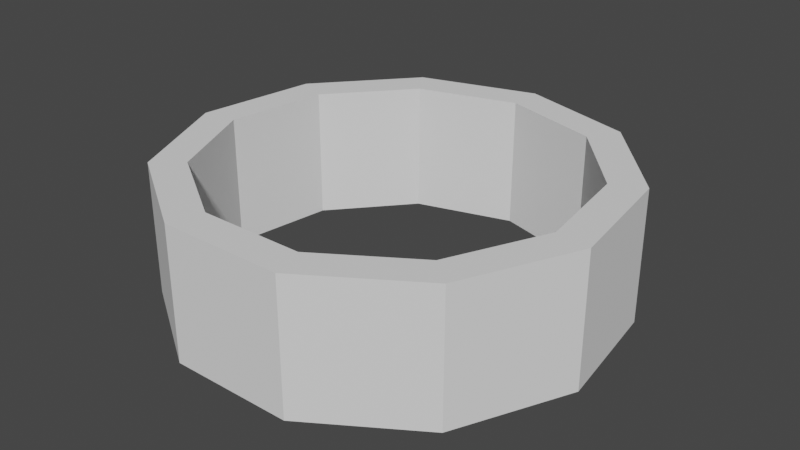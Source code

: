# Source: PipeHead.blend  (saved by Blender 2.80.75; exported with 4.5.12 LTS)
import bpy
from mathutils import Matrix  # noqa: F401  (used for matrix-valued properties, if any)

bpy.ops.wm.read_factory_settings(use_empty=True)
scene = bpy.context.scene
scene.name = 'Scene'

# ---- collections
col_collection = bpy.data.collections.new('Collection'); scene.collection.children.link(col_collection)

# ---- world
world_world = bpy.data.worlds.new('World'); scene.world = world_world
world_world.color = (0.05088, 0.05088, 0.05088)
world_world.use_sun_shadow = False
world_world.sun_shadow_jitter_overblur = 0.0

# ---- meshes
me_cylinder_002 = bpy.data.meshes.new('Cylinder.002')
me_cylinder_002.from_pydata([(7.407e-09, 0.841, -1.0), (7.407e-09, 0.841, 1.0), (0.4547, 0.7075, -1.0), (0.4547, 0.7075, 1.0), (0.765, 0.3494, -1.0), (0.765, 0.3494, 1.0), (0.8325, -0.1197, -1.0), (0.8325, -0.1197, 1.0), (0.6356, -0.5508, -1.0), (0.6356, -0.5508, 1.0), (0.2369, -0.807, -1.0), (0.2369, -0.807, 1.0), (-0.2369, -0.807, -1.0), (-0.2369, -0.807, 1.0), (-0.6356, -0.5508, -1.0), (-0.6356, -0.5508, 1.0), (-0.8325, -0.1197, -1.0), (-0.8325, -0.1197, 1.0), (-0.765, 0.3494, -1.0), (-0.765, 0.3494, 1.0), (-0.4547, 0.7075, -1.0), (-0.4547, 0.7075, 1.0), (0.0, 1.0, -1.0), (0.5406, 0.8413, -1.0), (0.5406, 0.8413, 1.0), (0.0, 1.0, 1.0), (0.9096, 0.4154, -1.0), (0.9096, 0.4154, 1.0), (0.9898, -0.1423, -1.0), (0.9898, -0.1423, 1.0), (0.7557, -0.6549, -1.0), (0.7557, -0.6549, 1.0), (0.2817, -0.9595, -1.0), (0.2817, -0.9595, 1.0), (-0.2817, -0.9595, -1.0), (-0.2817, -0.9595, 1.0), (-0.7557, -0.6549, -1.0), (-0.7557, -0.6549, 1.0), (-0.9898, -0.1423, -1.0), (-0.9898, -0.1423, 1.0), (-0.9096, 0.4154, -1.0), (-0.9096, 0.4154, 1.0), (-0.5406, 0.8413, -1.0), (-0.5406, 0.8413, 1.0)], [], [(22, 25, 24, 23), (23, 24, 27, 26), (26, 27, 29, 28), (28, 29, 31, 30), (30, 31, 33, 32), (32, 33, 35, 34), (34, 35, 37, 36), (36, 37, 39, 38), (38, 39, 41, 40), (40, 41, 43, 42), (42, 43, 25, 22), (2, 0, 22, 23), (1, 3, 24, 25), (4, 2, 23, 26), (3, 5, 27, 24), (6, 4, 26, 28), (5, 7, 29, 27), (8, 6, 28, 30), (7, 9, 31, 29), (10, 8, 30, 32), (9, 11, 33, 31), (12, 10, 32, 34), (11, 13, 35, 33), (14, 12, 34, 36), (13, 15, 37, 35), (16, 14, 36, 38), (15, 17, 39, 37), (18, 16, 38, 40), (17, 19, 41, 39), (20, 18, 40, 42), (19, 21, 43, 41), (0, 20, 42, 22), (21, 1, 25, 43), (18, 20, 21, 19), (16, 18, 19, 17), (14, 16, 17, 15), (12, 14, 15, 13), (10, 12, 13, 11), (8, 10, 11, 9), (6, 8, 9, 7), (4, 6, 7, 5), (2, 4, 5, 3), (0, 2, 3, 1), (20, 0, 1, 21)])
_uv = me_cylinder_002.uv_layers.new(name='UVMap')
_uv.uv.foreach_set('vector', [1.0, 0.5, 1.0, 1.0, 0.9091, 1.0, 0.9091, 0.5, 0.9091, 0.5, 0.9091, 1.0, 0.8182, 1.0, 0.8182, 0.5, 0.8182, 0.5, 0.8182, 1.0, 0.7273, 1.0, 0.7273, 0.5, 0.7273, 0.5, 0.7273, 1.0, 0.6364, 1.0, 0.6364, 0.5, 0.6364, 0.5, 0.6364, 1.0, 0.5455, 1.0, 0.5455, 0.5, 0.5455, 0.5, 0.5455, 1.0, 0.4545, 1.0, 0.4545, 0.5, 0.4545, 0.5, 0.4545, 1.0, 0.3636, 1.0, 0.3636, 0.5, 0.3636, 0.5, 0.3636, 1.0, 0.2727, 1.0, 0.2727, 0.5, 0.2727, 0.5, 0.2727, 1.0, 0.1818, 1.0, 0.1818, 0.5, 0.1818, 0.5, 0.1818, 1.0, 0.09091, 1.0, 0.09091, 0.5, 0.09091, 0.5, 0.09091, 1.0, -1.788e-07, 1.0, -1.788e-07, 0.5, 0.8591, 0.4198, 0.75, 0.4518, 0.75, 0.49, 0.8798, 0.4519, 0.25, 0.4518, 0.3591, 0.4198, 0.3798, 0.4519, 0.25, 0.49, 0.9336, 0.3338, 0.8591, 0.4198, 0.8798, 0.4519, 0.9683, 0.3497, 0.3591, 0.4198, 0.4336, 0.3338, 0.4683, 0.3497, 0.3798, 0.4519, 0.9498, 0.2213, 0.9336, 0.3338, 0.9683, 0.3497, 0.9876, 0.2158, 0.4336, 0.3338, 0.4498, 0.2213, 0.4876, 0.2158, 0.4683, 0.3497, 0.9025, 0.1178, 0.9498, 0.2213, 0.9876, 0.2158, 0.9314, 0.09283, 0.4498, 0.2213, 0.4025, 0.1178, 0.4314, 0.09283, 0.4876, 0.2158, 0.8069, 0.05633, 0.9025, 0.1178, 0.9314, 0.09283, 0.8176, 0.01972, 0.4025, 0.1178, 0.3069, 0.05633, 0.3176, 0.01972, 0.4314, 0.09283, 0.6931, 0.05633, 0.8069, 0.05633, 0.8176, 0.01972, 0.6824, 0.01972, 0.3069, 0.05633, 0.1931, 0.05633, 0.1824, 0.01972, 0.3176, 0.01972, 0.5975, 0.1178, 0.6931, 0.05633, 0.6824, 0.01972, 0.5686, 0.09283, 0.1931, 0.05633, 0.09746, 0.1178, 0.06862, 0.09283, 0.1824, 0.01972, 0.5502, 0.2213, 0.5975, 0.1178, 0.5686, 0.09283, 0.5124, 0.2158, 0.09746, 0.1178, 0.05021, 0.2213, 0.01244, 0.2158, 0.06862, 0.09283, 0.5664, 0.3338, 0.5502, 0.2213, 0.5124, 0.2158, 0.5317, 0.3497, 0.05021, 0.2213, 0.06639, 0.3338, 0.03169, 0.3497, 0.01244, 0.2158, 0.6409, 0.4198, 0.5664, 0.3338, 0.5317, 0.3497, 0.6202, 0.4519, 0.06639, 0.3338, 0.1409, 0.4198, 0.1202, 0.4519, 0.03169, 0.3497, 0.75, 0.4518, 0.6409, 0.4198, 0.6202, 0.4519, 0.75, 0.49, 0.1409, 0.4198, 0.25, 0.4518, 0.25, 0.49, 0.1202, 0.4519, 0.5664, 0.3338, 0.6409, 0.4198, 0.1409, 0.4198, 0.06639, 0.3338, 0.5502, 0.2213, 0.5664, 0.3338, 0.06639, 0.3338, 0.05021, 0.2213, 0.5975, 0.1178, 0.5502, 0.2213, 0.05021, 0.2213, 0.09746, 0.1178, 0.6931, 0.05633, 0.5975, 0.1178, 0.09746, 0.1178, 0.1931, 0.05633, 0.8069, 0.05633, 0.6931, 0.05633, 0.1931, 0.05633, 0.3069, 0.05633, 0.9025, 0.1178, 0.8069, 0.05633, 0.3069, 0.05633, 0.4025, 0.1178, 0.9498, 0.2213, 0.9025, 0.1178, 0.4025, 0.1178, 0.4498, 0.2213, 0.9336, 0.3338, 0.9498, 0.2213, 0.4498, 0.2213, 0.4336, 0.3338, 0.8591, 0.4198, 0.9336, 0.3338, 0.4336, 0.3338, 0.3591, 0.4198, 0.75, 0.4518, 0.8591, 0.4198, 0.3591, 0.4198, 0.25, 0.4518, 0.6409, 0.4198, 0.75, 0.4518, 0.25, 0.4518, 0.1409, 0.4198])
me_cylinder_002.use_remesh_preserve_volume = False
me_cylinder_002.use_remesh_preserve_attributes = False
me_cylinder_002.use_mirror_vertex_groups = False
me_cylinder_002.update()

# ---- objects
ob_cylinder = bpy.data.objects.new('Cylinder', me_cylinder_002)

# ---- transforms, parenting, visibility, modifiers, constraints
ob_cylinder.location = (0.0, 0.0, 0.0)
ob_cylinder.scale = (1.0, 1.0, 0.3)
ob_cylinder.lineart.crease_threshold = 0.0

# ---- collection membership
col_collection.objects.link(ob_cylinder)

# ---- scene / render settings (as saved in the file)
scene.frame_start = 1; scene.frame_end = 250; scene.frame_set(145)
scene.render.engine = 'BLENDER_EEVEE_NEXT'
scene.render.motion_blur_shutter = 1.0
scene.cycles.use_denoising = False
scene.cycles.samples = 128
scene.cycles.sampling_pattern = 'TABULATED_SOBOL'
scene.cycles.use_adaptive_sampling = False
scene.cycles.use_light_tree = False
scene.view_settings.view_transform = 'Filmic'
bpy.context.view_layer.update()

# ---- added for rendering (the .blend has no active camera and no usable light): camera, sun
cam_auto = bpy.data.cameras.new('AutoCamera')
cam_auto.lens = 50.0
cam_auto.sensor_width = 36.0
cam_auto.clip_end = 1000.0
ob_auto_camera = bpy.data.objects.new('AutoCamera', cam_auto)
scene.collection.objects.link(ob_auto_camera)
ob_auto_camera.location = (2.63626, -3.14325, 2.10901)
ob_auto_camera.rotation_euler = (1.09748, -7.21219e-08, 0.694738)
scene.camera = ob_auto_camera
light_auto_sun = bpy.data.lights.new('AutoSun', 'SUN')
light_auto_sun.energy = 3.0
light_auto_sun.angle = 0.0523599
ob_auto_sun = bpy.data.objects.new('AutoSun', light_auto_sun)
scene.collection.objects.link(ob_auto_sun)
ob_auto_sun.rotation_euler = (0.872665, 0.174533, 0.523599)
bpy.context.view_layer.update()
